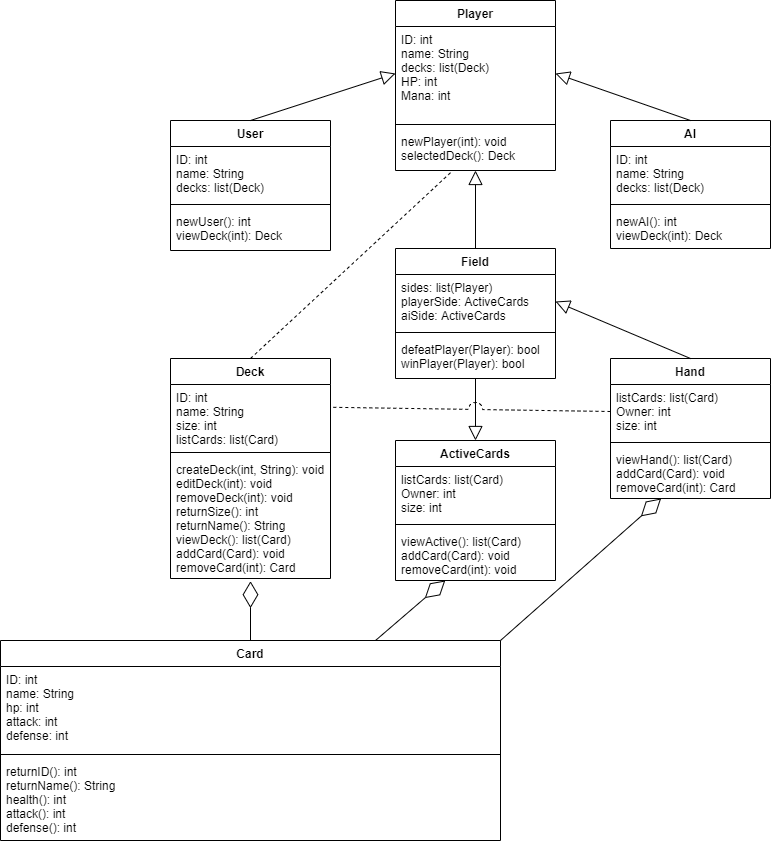

The diagram above was exported from draw.io. Its source (the exported page's mxGraphModel, read from the mxfile embedded in the PNG):
<mxGraphModel dx="2100" dy="585" grid="1" gridSize="10" guides="1" tooltips="1" connect="1" arrows="1" fold="1" page="1" pageScale="1" pageWidth="850" pageHeight="1100" math="0" shadow="0">
  <root>
    <mxCell id="0" />
    <mxCell id="1" parent="0" />
    <mxCell id="mmKl5c86p8P5VBbVoDX--1" value="Player" style="swimlane;fontStyle=1;align=center;verticalAlign=top;childLayout=stackLayout;horizontal=1;startSize=26;horizontalStack=0;resizeParent=1;resizeParentMax=0;resizeLast=0;collapsible=1;marginBottom=0;" parent="1" vertex="1">
      <mxGeometry x="345" y="80" width="160" height="170" as="geometry" />
    </mxCell>
    <mxCell id="mmKl5c86p8P5VBbVoDX--2" value="ID: int&#10;name: String&#10;decks: list(Deck)&#10;HP: int&#10;Mana: int" style="text;strokeColor=none;fillColor=none;align=left;verticalAlign=top;spacingLeft=4;spacingRight=4;overflow=hidden;rotatable=0;points=[[0,0.5],[1,0.5]];portConstraint=eastwest;" parent="mmKl5c86p8P5VBbVoDX--1" vertex="1">
      <mxGeometry y="26" width="160" height="94" as="geometry" />
    </mxCell>
    <mxCell id="mmKl5c86p8P5VBbVoDX--3" value="" style="line;strokeWidth=1;fillColor=none;align=left;verticalAlign=middle;spacingTop=-1;spacingLeft=3;spacingRight=3;rotatable=0;labelPosition=right;points=[];portConstraint=eastwest;" parent="mmKl5c86p8P5VBbVoDX--1" vertex="1">
      <mxGeometry y="120" width="160" height="8" as="geometry" />
    </mxCell>
    <mxCell id="mmKl5c86p8P5VBbVoDX--4" value="newPlayer(int): void&#10;selectedDeck(): Deck" style="text;strokeColor=none;fillColor=none;align=left;verticalAlign=top;spacingLeft=4;spacingRight=4;overflow=hidden;rotatable=0;points=[[0,0.5],[1,0.5]];portConstraint=eastwest;" parent="mmKl5c86p8P5VBbVoDX--1" vertex="1">
      <mxGeometry y="128" width="160" height="42" as="geometry" />
    </mxCell>
    <mxCell id="mmKl5c86p8P5VBbVoDX--5" value="User" style="swimlane;fontStyle=1;align=center;verticalAlign=top;childLayout=stackLayout;horizontal=1;startSize=26;horizontalStack=0;resizeParent=1;resizeParentMax=0;resizeLast=0;collapsible=1;marginBottom=0;" parent="1" vertex="1">
      <mxGeometry x="120" y="200" width="160" height="130" as="geometry" />
    </mxCell>
    <mxCell id="mmKl5c86p8P5VBbVoDX--6" value="ID: int&#10;name: String&#10;decks: list(Deck)" style="text;strokeColor=none;fillColor=none;align=left;verticalAlign=top;spacingLeft=4;spacingRight=4;overflow=hidden;rotatable=0;points=[[0,0.5],[1,0.5]];portConstraint=eastwest;" parent="mmKl5c86p8P5VBbVoDX--5" vertex="1">
      <mxGeometry y="26" width="160" height="54" as="geometry" />
    </mxCell>
    <mxCell id="mmKl5c86p8P5VBbVoDX--7" value="" style="line;strokeWidth=1;fillColor=none;align=left;verticalAlign=middle;spacingTop=-1;spacingLeft=3;spacingRight=3;rotatable=0;labelPosition=right;points=[];portConstraint=eastwest;" parent="mmKl5c86p8P5VBbVoDX--5" vertex="1">
      <mxGeometry y="80" width="160" height="8" as="geometry" />
    </mxCell>
    <mxCell id="mmKl5c86p8P5VBbVoDX--8" value="newUser(): int&#10;viewDeck(int): Deck" style="text;strokeColor=none;fillColor=none;align=left;verticalAlign=top;spacingLeft=4;spacingRight=4;overflow=hidden;rotatable=0;points=[[0,0.5],[1,0.5]];portConstraint=eastwest;" parent="mmKl5c86p8P5VBbVoDX--5" vertex="1">
      <mxGeometry y="88" width="160" height="42" as="geometry" />
    </mxCell>
    <mxCell id="mmKl5c86p8P5VBbVoDX--13" value="AI" style="swimlane;fontStyle=1;align=center;verticalAlign=top;childLayout=stackLayout;horizontal=1;startSize=26;horizontalStack=0;resizeParent=1;resizeParentMax=0;resizeLast=0;collapsible=1;marginBottom=0;" parent="1" vertex="1">
      <mxGeometry x="560" y="200" width="160" height="128" as="geometry" />
    </mxCell>
    <mxCell id="mmKl5c86p8P5VBbVoDX--14" value="ID: int&#10;name: String&#10;decks: list(Deck)" style="text;strokeColor=none;fillColor=none;align=left;verticalAlign=top;spacingLeft=4;spacingRight=4;overflow=hidden;rotatable=0;points=[[0,0.5],[1,0.5]];portConstraint=eastwest;" parent="mmKl5c86p8P5VBbVoDX--13" vertex="1">
      <mxGeometry y="26" width="160" height="54" as="geometry" />
    </mxCell>
    <mxCell id="mmKl5c86p8P5VBbVoDX--15" value="" style="line;strokeWidth=1;fillColor=none;align=left;verticalAlign=middle;spacingTop=-1;spacingLeft=3;spacingRight=3;rotatable=0;labelPosition=right;points=[];portConstraint=eastwest;" parent="mmKl5c86p8P5VBbVoDX--13" vertex="1">
      <mxGeometry y="80" width="160" height="8" as="geometry" />
    </mxCell>
    <mxCell id="mmKl5c86p8P5VBbVoDX--16" value="newAI(): int&#10;viewDeck(int): Deck" style="text;strokeColor=none;fillColor=none;align=left;verticalAlign=top;spacingLeft=4;spacingRight=4;overflow=hidden;rotatable=0;points=[[0,0.5],[1,0.5]];portConstraint=eastwest;" parent="mmKl5c86p8P5VBbVoDX--13" vertex="1">
      <mxGeometry y="88" width="160" height="40" as="geometry" />
    </mxCell>
    <mxCell id="mmKl5c86p8P5VBbVoDX--33" value="" style="endArrow=block;endFill=0;endSize=12;html=1;exitX=0.5;exitY=0;exitDx=0;exitDy=0;entryX=0;entryY=0.5;entryDx=0;entryDy=0;" parent="1" source="mmKl5c86p8P5VBbVoDX--5" target="mmKl5c86p8P5VBbVoDX--2" edge="1">
      <mxGeometry width="160" relative="1" as="geometry">
        <mxPoint x="230" y="180" as="sourcePoint" />
        <mxPoint x="390" y="180" as="targetPoint" />
      </mxGeometry>
    </mxCell>
    <mxCell id="mmKl5c86p8P5VBbVoDX--34" value="" style="endArrow=block;endFill=0;endSize=12;html=1;exitX=0.5;exitY=0;exitDx=0;exitDy=0;entryX=1;entryY=0.5;entryDx=0;entryDy=0;" parent="1" source="mmKl5c86p8P5VBbVoDX--13" target="mmKl5c86p8P5VBbVoDX--2" edge="1">
      <mxGeometry width="160" relative="1" as="geometry">
        <mxPoint x="620" y="120" as="sourcePoint" />
        <mxPoint x="780" y="120" as="targetPoint" />
      </mxGeometry>
    </mxCell>
    <mxCell id="mmKl5c86p8P5VBbVoDX--40" value="" style="endArrow=block;endFill=0;endSize=12;html=1;exitX=0.5;exitY=0;exitDx=0;exitDy=0;" parent="1" source="mmKl5c86p8P5VBbVoDX--35" target="mmKl5c86p8P5VBbVoDX--4" edge="1">
      <mxGeometry width="160" relative="1" as="geometry">
        <mxPoint x="350" y="330" as="sourcePoint" />
        <mxPoint x="510" y="330" as="targetPoint" />
      </mxGeometry>
    </mxCell>
    <mxCell id="mmKl5c86p8P5VBbVoDX--41" value="" style="endArrow=none;dashed=1;html=1;exitX=0.5;exitY=0;exitDx=0;exitDy=0;" parent="1" source="mmKl5c86p8P5VBbVoDX--9" target="mmKl5c86p8P5VBbVoDX--4" edge="1">
      <mxGeometry width="50" height="50" relative="1" as="geometry">
        <mxPoint x="330" y="360" as="sourcePoint" />
        <mxPoint x="380" y="310" as="targetPoint" />
      </mxGeometry>
    </mxCell>
    <mxCell id="mmKl5c86p8P5VBbVoDX--35" value="Field" style="swimlane;fontStyle=1;align=center;verticalAlign=top;childLayout=stackLayout;horizontal=1;startSize=26;horizontalStack=0;resizeParent=1;resizeParentMax=0;resizeLast=0;collapsible=1;marginBottom=0;" parent="1" vertex="1">
      <mxGeometry x="345" y="328" width="160" height="130" as="geometry" />
    </mxCell>
    <mxCell id="mmKl5c86p8P5VBbVoDX--36" value="sides: list(Player)&#10;playerSide: ActiveCards&#10;aiSide: ActiveCards" style="text;strokeColor=none;fillColor=none;align=left;verticalAlign=top;spacingLeft=4;spacingRight=4;overflow=hidden;rotatable=0;points=[[0,0.5],[1,0.5]];portConstraint=eastwest;" parent="mmKl5c86p8P5VBbVoDX--35" vertex="1">
      <mxGeometry y="26" width="160" height="54" as="geometry" />
    </mxCell>
    <mxCell id="mmKl5c86p8P5VBbVoDX--37" value="" style="line;strokeWidth=1;fillColor=none;align=left;verticalAlign=middle;spacingTop=-1;spacingLeft=3;spacingRight=3;rotatable=0;labelPosition=right;points=[];portConstraint=eastwest;" parent="mmKl5c86p8P5VBbVoDX--35" vertex="1">
      <mxGeometry y="80" width="160" height="8" as="geometry" />
    </mxCell>
    <mxCell id="mmKl5c86p8P5VBbVoDX--38" value="defeatPlayer(Player): bool&#10;winPlayer(Player): bool" style="text;strokeColor=none;fillColor=none;align=left;verticalAlign=top;spacingLeft=4;spacingRight=4;overflow=hidden;rotatable=0;points=[[0,0.5],[1,0.5]];portConstraint=eastwest;" parent="mmKl5c86p8P5VBbVoDX--35" vertex="1">
      <mxGeometry y="88" width="160" height="42" as="geometry" />
    </mxCell>
    <mxCell id="mmKl5c86p8P5VBbVoDX--29" value="Hand" style="swimlane;fontStyle=1;align=center;verticalAlign=top;childLayout=stackLayout;horizontal=1;startSize=26;horizontalStack=0;resizeParent=1;resizeParentMax=0;resizeLast=0;collapsible=1;marginBottom=0;" parent="1" vertex="1">
      <mxGeometry x="560" y="438" width="160" height="140" as="geometry" />
    </mxCell>
    <mxCell id="mmKl5c86p8P5VBbVoDX--30" value="listCards: list(Card)&#10;Owner: int&#10;size: int" style="text;strokeColor=none;fillColor=none;align=left;verticalAlign=top;spacingLeft=4;spacingRight=4;overflow=hidden;rotatable=0;points=[[0,0.5],[1,0.5]];portConstraint=eastwest;" parent="mmKl5c86p8P5VBbVoDX--29" vertex="1">
      <mxGeometry y="26" width="160" height="54" as="geometry" />
    </mxCell>
    <mxCell id="mmKl5c86p8P5VBbVoDX--31" value="" style="line;strokeWidth=1;fillColor=none;align=left;verticalAlign=middle;spacingTop=-1;spacingLeft=3;spacingRight=3;rotatable=0;labelPosition=right;points=[];portConstraint=eastwest;" parent="mmKl5c86p8P5VBbVoDX--29" vertex="1">
      <mxGeometry y="80" width="160" height="8" as="geometry" />
    </mxCell>
    <mxCell id="mmKl5c86p8P5VBbVoDX--32" value="viewHand(): list(Card)&#10;addCard(Card): void&#10;removeCard(int): Card" style="text;strokeColor=none;fillColor=none;align=left;verticalAlign=top;spacingLeft=4;spacingRight=4;overflow=hidden;rotatable=0;points=[[0,0.5],[1,0.5]];portConstraint=eastwest;" parent="mmKl5c86p8P5VBbVoDX--29" vertex="1">
      <mxGeometry y="88" width="160" height="52" as="geometry" />
    </mxCell>
    <mxCell id="mmKl5c86p8P5VBbVoDX--9" value="Deck" style="swimlane;fontStyle=1;align=center;verticalAlign=top;childLayout=stackLayout;horizontal=1;startSize=26;horizontalStack=0;resizeParent=1;resizeParentMax=0;resizeLast=0;collapsible=1;marginBottom=0;" parent="1" vertex="1">
      <mxGeometry x="120" y="438" width="160" height="220" as="geometry" />
    </mxCell>
    <mxCell id="mmKl5c86p8P5VBbVoDX--10" value="ID: int&#10;name: String&#10;size: int&#10;listCards: list(Card)" style="text;strokeColor=none;fillColor=none;align=left;verticalAlign=top;spacingLeft=4;spacingRight=4;overflow=hidden;rotatable=0;points=[[0,0.5],[1,0.5]];portConstraint=eastwest;" parent="mmKl5c86p8P5VBbVoDX--9" vertex="1">
      <mxGeometry y="26" width="160" height="64" as="geometry" />
    </mxCell>
    <mxCell id="mmKl5c86p8P5VBbVoDX--11" value="" style="line;strokeWidth=1;fillColor=none;align=left;verticalAlign=middle;spacingTop=-1;spacingLeft=3;spacingRight=3;rotatable=0;labelPosition=right;points=[];portConstraint=eastwest;" parent="mmKl5c86p8P5VBbVoDX--9" vertex="1">
      <mxGeometry y="90" width="160" height="8" as="geometry" />
    </mxCell>
    <mxCell id="mmKl5c86p8P5VBbVoDX--12" value="createDeck(int, String): void &#10;editDeck(int): void&#10;removeDeck(int): void&#10;returnSize(): int&#10;returnName(): String&#10;viewDeck(): list(Card)&#10;addCard(Card): void&#10;removeCard(int): Card" style="text;strokeColor=none;fillColor=none;align=left;verticalAlign=top;spacingLeft=4;spacingRight=4;overflow=hidden;rotatable=0;points=[[0,0.5],[1,0.5]];portConstraint=eastwest;" parent="mmKl5c86p8P5VBbVoDX--9" vertex="1">
      <mxGeometry y="98" width="160" height="122" as="geometry" />
    </mxCell>
    <mxCell id="mmKl5c86p8P5VBbVoDX--42" value="" style="endArrow=block;endFill=0;endSize=12;html=1;entryX=1;entryY=0.5;entryDx=0;entryDy=0;exitX=0.5;exitY=0;exitDx=0;exitDy=0;" parent="1" source="mmKl5c86p8P5VBbVoDX--29" target="mmKl5c86p8P5VBbVoDX--36" edge="1">
      <mxGeometry width="160" relative="1" as="geometry">
        <mxPoint x="570" y="380" as="sourcePoint" />
        <mxPoint x="730" y="380" as="targetPoint" />
      </mxGeometry>
    </mxCell>
    <mxCell id="mmKl5c86p8P5VBbVoDX--43" value="" style="endArrow=diamondThin;endFill=0;endSize=24;html=1;exitX=0.5;exitY=0;exitDx=0;exitDy=0;strokeWidth=1;entryX=0.5;entryY=1.022;entryDx=0;entryDy=0;entryPerimeter=0;" parent="1" source="mmKl5c86p8P5VBbVoDX--17" target="mmKl5c86p8P5VBbVoDX--12" edge="1">
      <mxGeometry width="160" relative="1" as="geometry">
        <mxPoint x="130" y="670" as="sourcePoint" />
        <mxPoint x="200" y="640" as="targetPoint" />
      </mxGeometry>
    </mxCell>
    <mxCell id="mmKl5c86p8P5VBbVoDX--17" value="Card" style="swimlane;fontStyle=1;align=center;verticalAlign=top;childLayout=stackLayout;horizontal=1;startSize=26;horizontalStack=0;resizeParent=1;resizeParentMax=0;resizeLast=0;collapsible=1;marginBottom=0;" parent="1" vertex="1">
      <mxGeometry x="-50" y="720" width="500" height="200" as="geometry" />
    </mxCell>
    <mxCell id="mmKl5c86p8P5VBbVoDX--18" value="ID: int&#10;name: String&#10;hp: int&#10;attack: int&#10;defense: int" style="text;strokeColor=none;fillColor=none;align=left;verticalAlign=top;spacingLeft=4;spacingRight=4;overflow=hidden;rotatable=0;points=[[0,0.5],[1,0.5]];portConstraint=eastwest;" parent="mmKl5c86p8P5VBbVoDX--17" vertex="1">
      <mxGeometry y="26" width="500" height="84" as="geometry" />
    </mxCell>
    <mxCell id="mmKl5c86p8P5VBbVoDX--19" value="" style="line;strokeWidth=1;fillColor=none;align=left;verticalAlign=middle;spacingTop=-1;spacingLeft=3;spacingRight=3;rotatable=0;labelPosition=right;points=[];portConstraint=eastwest;" parent="mmKl5c86p8P5VBbVoDX--17" vertex="1">
      <mxGeometry y="110" width="500" height="8" as="geometry" />
    </mxCell>
    <mxCell id="mmKl5c86p8P5VBbVoDX--20" value="returnID(): int&#10;returnName(): String&#10;health(): int&#10;attack(): int&#10;defense(): int&#10;" style="text;strokeColor=none;fillColor=none;align=left;verticalAlign=top;spacingLeft=4;spacingRight=4;overflow=hidden;rotatable=0;points=[[0,0.5],[1,0.5]];portConstraint=eastwest;" parent="mmKl5c86p8P5VBbVoDX--17" vertex="1">
      <mxGeometry y="118" width="500" height="82" as="geometry" />
    </mxCell>
    <mxCell id="mmKl5c86p8P5VBbVoDX--25" value="ActiveCards" style="swimlane;fontStyle=1;align=center;verticalAlign=top;childLayout=stackLayout;horizontal=1;startSize=26;horizontalStack=0;resizeParent=1;resizeParentMax=0;resizeLast=0;collapsible=1;marginBottom=0;" parent="1" vertex="1">
      <mxGeometry x="345" y="520" width="160" height="140" as="geometry" />
    </mxCell>
    <mxCell id="mmKl5c86p8P5VBbVoDX--26" value="listCards: list(Card)&#10;Owner: int&#10;size: int" style="text;strokeColor=none;fillColor=none;align=left;verticalAlign=top;spacingLeft=4;spacingRight=4;overflow=hidden;rotatable=0;points=[[0,0.5],[1,0.5]];portConstraint=eastwest;" parent="mmKl5c86p8P5VBbVoDX--25" vertex="1">
      <mxGeometry y="26" width="160" height="54" as="geometry" />
    </mxCell>
    <mxCell id="mmKl5c86p8P5VBbVoDX--27" value="" style="line;strokeWidth=1;fillColor=none;align=left;verticalAlign=middle;spacingTop=-1;spacingLeft=3;spacingRight=3;rotatable=0;labelPosition=right;points=[];portConstraint=eastwest;" parent="mmKl5c86p8P5VBbVoDX--25" vertex="1">
      <mxGeometry y="80" width="160" height="8" as="geometry" />
    </mxCell>
    <mxCell id="mmKl5c86p8P5VBbVoDX--28" value="viewActive(): list(Card)&#10;addCard(Card): void&#10;removeCard(int): void" style="text;strokeColor=none;fillColor=none;align=left;verticalAlign=top;spacingLeft=4;spacingRight=4;overflow=hidden;rotatable=0;points=[[0,0.5],[1,0.5]];portConstraint=eastwest;" parent="mmKl5c86p8P5VBbVoDX--25" vertex="1">
      <mxGeometry y="88" width="160" height="52" as="geometry" />
    </mxCell>
    <mxCell id="mmKl5c86p8P5VBbVoDX--44" value="" style="endArrow=diamondThin;endFill=0;endSize=24;html=1;exitX=1;exitY=0;exitDx=0;exitDy=0;" parent="1" source="mmKl5c86p8P5VBbVoDX--17" target="mmKl5c86p8P5VBbVoDX--32" edge="1">
      <mxGeometry width="160" relative="1" as="geometry">
        <mxPoint x="510" y="710" as="sourcePoint" />
        <mxPoint x="670" y="710" as="targetPoint" />
      </mxGeometry>
    </mxCell>
    <mxCell id="mmKl5c86p8P5VBbVoDX--45" value="" style="endArrow=diamondThin;endFill=0;endSize=24;html=1;exitX=0.75;exitY=0;exitDx=0;exitDy=0;" parent="1" source="mmKl5c86p8P5VBbVoDX--17" target="mmKl5c86p8P5VBbVoDX--28" edge="1">
      <mxGeometry width="160" relative="1" as="geometry">
        <mxPoint x="260" y="670" as="sourcePoint" />
        <mxPoint x="420" y="670" as="targetPoint" />
      </mxGeometry>
    </mxCell>
    <mxCell id="mmKl5c86p8P5VBbVoDX--46" value="" style="endArrow=block;endFill=0;endSize=12;html=1;entryX=0.5;entryY=0;entryDx=0;entryDy=0;startArrow=none;startFill=0;" parent="1" source="mmKl5c86p8P5VBbVoDX--38" target="mmKl5c86p8P5VBbVoDX--25" edge="1">
      <mxGeometry width="160" relative="1" as="geometry">
        <mxPoint x="320" y="490" as="sourcePoint" />
        <mxPoint x="480" y="490" as="targetPoint" />
      </mxGeometry>
    </mxCell>
    <mxCell id="mmKl5c86p8P5VBbVoDX--47" value="" style="endArrow=none;endFill=0;endSize=12;html=1;entryX=1.006;entryY=0.356;entryDx=0;entryDy=0;exitX=0;exitY=0.5;exitDx=0;exitDy=0;jumpStyle=arc;jumpSize=14;entryPerimeter=0;dashed=1;" parent="1" source="mmKl5c86p8P5VBbVoDX--30" target="mmKl5c86p8P5VBbVoDX--10" edge="1">
      <mxGeometry width="160" relative="1" as="geometry">
        <mxPoint x="320" y="490" as="sourcePoint" />
        <mxPoint x="480" y="490" as="targetPoint" />
      </mxGeometry>
    </mxCell>
  </root>
</mxGraphModel>